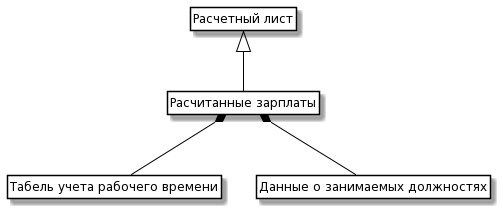

The diagram above was rendered by PlantUML. Its source (embedded in the PNG):
@startuml
skinparam class {
	BackgroundColor White
	ArrowColor Black
	BorderColor Black
}

class Payroll as "Расчетный лист"

class Data as "Расчитанные зарплаты"

class Tabel as "Табель учета рабочего времени"
class DataPosition as "Данные о занимаемых должностях"


Payroll <|-- Data 
Data *-- Tabel 
Data *-- DataPosition 

hide members
hide circle
hide methods
@enduml